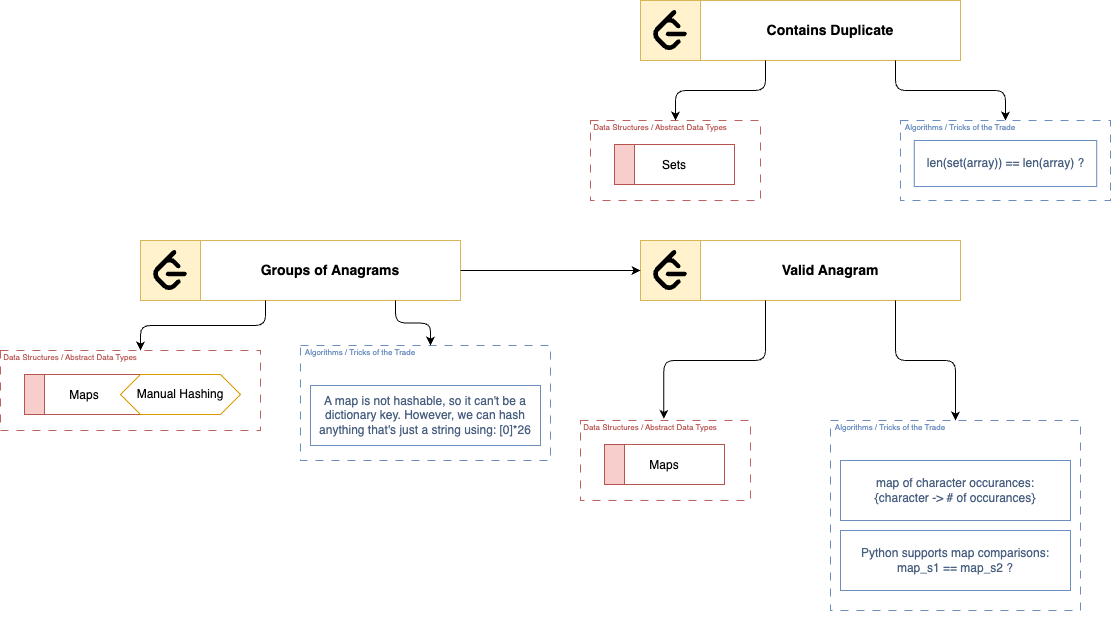

The diagram above was exported from draw.io. Its source (the exported page's mxGraphModel, read from the mxfile embedded in the PNG):
<mxGraphModel dx="1739" dy="787" grid="1" gridSize="10" guides="1" tooltips="1" connect="1" arrows="1" fold="1" page="1" pageScale="1" pageWidth="850" pageHeight="1100" math="0" shadow="0">
  <root>
    <mxCell id="0" />
    <mxCell id="1" parent="0" />
    <mxCell id="18" value="" style="group" vertex="1" connectable="0" parent="1">
      <mxGeometry x="210" y="160" width="170" height="80" as="geometry" />
    </mxCell>
    <mxCell id="11" value="" style="rounded=0;whiteSpace=wrap;html=1;fontSize=14;dashed=1;dashPattern=8 8;strokeColor=#bd625f;" vertex="1" parent="18">
      <mxGeometry width="170" height="80" as="geometry" />
    </mxCell>
    <mxCell id="16" value="&lt;span style=&quot;font-size: 8px;&quot;&gt;&lt;font color=&quot;#b85450&quot;&gt;Data Structures / Abstract Data Types&lt;/font&gt;&lt;/span&gt;" style="text;strokeColor=none;align=center;fillColor=none;html=1;verticalAlign=middle;whiteSpace=wrap;rounded=0;dashed=1;dashPattern=8 8;fontSize=14;fontColor=#6c8ebf;" vertex="1" parent="18">
      <mxGeometry width="140" height="10" as="geometry" />
    </mxCell>
    <mxCell id="5" value="" style="group" vertex="1" connectable="0" parent="1">
      <mxGeometry x="234" y="184" width="120" height="40" as="geometry" />
    </mxCell>
    <mxCell id="4" value="Sets" style="group;verticalAlign=middle;fillColor=default;strokeColor=#b85450;" vertex="1" connectable="0" parent="5">
      <mxGeometry width="120" height="40" as="geometry" />
    </mxCell>
    <mxCell id="2" value="" style="rounded=0;whiteSpace=wrap;html=1;fillColor=#f8cecc;strokeColor=#b85450;" vertex="1" parent="5">
      <mxGeometry width="20" height="40" as="geometry" />
    </mxCell>
    <mxCell id="10" value="" style="group" vertex="1" connectable="0" parent="1">
      <mxGeometry x="260" y="40" width="320" height="60" as="geometry" />
    </mxCell>
    <mxCell id="8" value="&lt;font style=&quot;font-size: 14px;&quot;&gt;&lt;b&gt;Contains Duplicate&lt;/b&gt;&lt;/font&gt;" style="rounded=0;whiteSpace=wrap;html=1;strokeColor=#d6b656;" vertex="1" parent="10">
      <mxGeometry x="60" width="260" height="60" as="geometry" />
    </mxCell>
    <mxCell id="7" value="" style="rounded=0;whiteSpace=wrap;html=1;fillColor=#fff2cc;strokeColor=#d6b656;" vertex="1" parent="10">
      <mxGeometry width="60" height="60" as="geometry" />
    </mxCell>
    <mxCell id="6" value="" style="shape=image;verticalLabelPosition=bottom;labelBackgroundColor=default;verticalAlign=top;aspect=fixed;imageAspect=0;image=data:image/svg+xml,(base64 omitted: 1196 chars);imageBorder=none;imageBackground=none;" vertex="1" parent="10">
      <mxGeometry x="10" y="10" width="40" height="40" as="geometry" />
    </mxCell>
    <mxCell id="13" style="edgeStyle=orthogonalEdgeStyle;html=1;exitX=0.25;exitY=1;exitDx=0;exitDy=0;entryX=0.5;entryY=0;entryDx=0;entryDy=0;fontSize=14;" edge="1" parent="1" source="8" target="11">
      <mxGeometry relative="1" as="geometry" />
    </mxCell>
    <mxCell id="14" style="edgeStyle=orthogonalEdgeStyle;html=1;exitX=0.75;exitY=1;exitDx=0;exitDy=0;entryX=0.5;entryY=0;entryDx=0;entryDy=0;fontSize=14;" edge="1" parent="1" source="8" target="12">
      <mxGeometry relative="1" as="geometry" />
    </mxCell>
    <mxCell id="19" value="" style="group" vertex="1" connectable="0" parent="1">
      <mxGeometry x="510" y="160" width="220" height="80" as="geometry" />
    </mxCell>
    <mxCell id="12" value="" style="rounded=0;whiteSpace=wrap;html=1;fontSize=14;dashed=1;dashPattern=8 8;strokeColor=#6c8ebf;" vertex="1" parent="19">
      <mxGeometry x="10" width="210" height="80" as="geometry" />
    </mxCell>
    <mxCell id="17" value="&lt;span style=&quot;font-size: 8px;&quot;&gt;Algorithms / Tricks of the Trade&lt;/span&gt;" style="text;strokeColor=none;align=center;fillColor=none;html=1;verticalAlign=middle;whiteSpace=wrap;rounded=0;dashed=1;dashPattern=8 8;fontSize=14;fontColor=#6c8ebf;" vertex="1" parent="19">
      <mxGeometry width="140" height="10" as="geometry" />
    </mxCell>
    <mxCell id="40" value="&lt;span style=&quot;color: rgb(72, 95, 128);&quot;&gt;&lt;font style=&quot;font-size: 12px;&quot;&gt;len(set(array)) == len(array) ?&lt;/font&gt;&lt;/span&gt;" style="rounded=0;whiteSpace=wrap;html=1;strokeColor=#6c8ebf;fontSize=8;fillColor=none;" vertex="1" parent="19">
      <mxGeometry x="23.75" y="20" width="182.5" height="46" as="geometry" />
    </mxCell>
    <mxCell id="24" value="" style="group" vertex="1" connectable="0" parent="1">
      <mxGeometry x="260" y="280" width="320" height="60" as="geometry" />
    </mxCell>
    <mxCell id="25" value="&lt;font style=&quot;font-size: 14px;&quot;&gt;&lt;b&gt;Valid Anagram&lt;/b&gt;&lt;/font&gt;" style="rounded=0;whiteSpace=wrap;html=1;strokeColor=#d6b656;" vertex="1" parent="24">
      <mxGeometry x="60" width="260" height="60" as="geometry" />
    </mxCell>
    <mxCell id="26" value="" style="rounded=0;whiteSpace=wrap;html=1;fillColor=#fff2cc;strokeColor=#d6b656;" vertex="1" parent="24">
      <mxGeometry width="60" height="60" as="geometry" />
    </mxCell>
    <mxCell id="27" value="" style="shape=image;verticalLabelPosition=bottom;labelBackgroundColor=default;verticalAlign=top;aspect=fixed;imageAspect=0;image=data:image/svg+xml,(base64 omitted: 1196 chars);imageBorder=none;imageBackground=none;" vertex="1" parent="24">
      <mxGeometry x="10" y="10" width="40" height="40" as="geometry" />
    </mxCell>
    <mxCell id="28" value="" style="group" vertex="1" connectable="0" parent="1">
      <mxGeometry x="200" y="460" width="170" height="80" as="geometry" />
    </mxCell>
    <mxCell id="29" value="" style="rounded=0;whiteSpace=wrap;html=1;fontSize=14;dashed=1;dashPattern=8 8;strokeColor=#bd625f;" vertex="1" parent="28">
      <mxGeometry width="170" height="80" as="geometry" />
    </mxCell>
    <mxCell id="30" value="&lt;span style=&quot;font-size: 8px;&quot;&gt;&lt;font color=&quot;#b85450&quot;&gt;Data Structures / Abstract Data Types&lt;/font&gt;&lt;/span&gt;" style="text;strokeColor=none;align=center;fillColor=none;html=1;verticalAlign=middle;whiteSpace=wrap;rounded=0;dashed=1;dashPattern=8 8;fontSize=14;fontColor=#6c8ebf;" vertex="1" parent="28">
      <mxGeometry width="140" height="10" as="geometry" />
    </mxCell>
    <mxCell id="31" value="" style="group" vertex="1" connectable="0" parent="1">
      <mxGeometry x="224" y="484" width="120" height="40" as="geometry" />
    </mxCell>
    <mxCell id="32" value="Maps" style="group;verticalAlign=middle;fillColor=default;strokeColor=#b85450;" vertex="1" connectable="0" parent="31">
      <mxGeometry width="120" height="40" as="geometry" />
    </mxCell>
    <mxCell id="33" value="" style="rounded=0;whiteSpace=wrap;html=1;fillColor=#f8cecc;strokeColor=#b85450;" vertex="1" parent="31">
      <mxGeometry width="20" height="40" as="geometry" />
    </mxCell>
    <mxCell id="34" value="" style="group" vertex="1" connectable="0" parent="1">
      <mxGeometry x="20" y="280" width="320" height="400" as="geometry" />
    </mxCell>
    <mxCell id="35" value="" style="rounded=0;whiteSpace=wrap;html=1;fontSize=14;dashed=1;dashPattern=8 8;strokeColor=#6c8ebf;" vertex="1" parent="34">
      <mxGeometry x="430" y="180" width="250" height="190" as="geometry" />
    </mxCell>
    <mxCell id="36" value="&lt;span style=&quot;font-size: 8px;&quot;&gt;Algorithms / Tricks of the Trade&lt;/span&gt;" style="text;strokeColor=none;align=center;fillColor=none;html=1;verticalAlign=middle;whiteSpace=wrap;rounded=0;dashed=1;dashPattern=8 8;fontSize=14;fontColor=#6c8ebf;" vertex="1" parent="34">
      <mxGeometry x="420" y="180" width="140" height="10" as="geometry" />
    </mxCell>
    <mxCell id="38" value="&lt;font color=&quot;#485f80&quot; style=&quot;font-size: 12px;&quot;&gt;map of character occurances:&lt;br style=&quot;border-color: var(--border-color);&quot;&gt;{character -&amp;gt; # of occurances}&lt;/font&gt;" style="rounded=0;whiteSpace=wrap;html=1;strokeColor=#6c8ebf;fontSize=8;fillColor=none;" vertex="1" parent="34">
      <mxGeometry x="440" y="220" width="230" height="60" as="geometry" />
    </mxCell>
    <mxCell id="39" value="&lt;font color=&quot;#485f80&quot; style=&quot;font-size: 12px;&quot;&gt;&lt;font style=&quot;font-size: 12px;&quot;&gt;Python supports map comparisons:&lt;br&gt;&lt;/font&gt;&lt;font style=&quot;font-size: 12px;&quot;&gt;map_s1 == map_s2 ?&lt;/font&gt;&lt;/font&gt;" style="rounded=0;whiteSpace=wrap;html=1;strokeColor=#6c8ebf;fontSize=8;fillColor=none;" vertex="1" parent="34">
      <mxGeometry x="440" y="290" width="230" height="60" as="geometry" />
    </mxCell>
    <mxCell id="62" value="" style="rounded=0;whiteSpace=wrap;html=1;fontSize=14;dashed=1;dashPattern=8 8;strokeColor=#6c8ebf;" vertex="1" parent="34">
      <mxGeometry x="-100" y="105" width="250" height="115" as="geometry" />
    </mxCell>
    <mxCell id="63" value="&lt;span style=&quot;font-size: 8px;&quot;&gt;Algorithms / Tricks of the Trade&lt;/span&gt;" style="text;strokeColor=none;align=center;fillColor=none;html=1;verticalAlign=middle;whiteSpace=wrap;rounded=0;dashed=1;dashPattern=8 8;fontSize=14;fontColor=#6c8ebf;" vertex="1" parent="34">
      <mxGeometry x="-110" y="105" width="140" height="10" as="geometry" />
    </mxCell>
    <mxCell id="64" value="&lt;font color=&quot;#485f80&quot;&gt;&lt;span style=&quot;font-size: 12px;&quot;&gt;A map is not hashable, so it can't be a dictionary key. However, we can hash anything that's just a string using: [0]*26&lt;/span&gt;&lt;/font&gt;" style="rounded=0;whiteSpace=wrap;html=1;strokeColor=#6c8ebf;fontSize=8;fillColor=none;" vertex="1" parent="34">
      <mxGeometry x="-90" y="145" width="230" height="60" as="geometry" />
    </mxCell>
    <mxCell id="41" style="edgeStyle=orthogonalEdgeStyle;html=1;exitX=0.25;exitY=1;exitDx=0;exitDy=0;entryX=0.595;entryY=-0.162;entryDx=0;entryDy=0;entryPerimeter=0;fontSize=12;fontColor=#485F80;" edge="1" parent="1" source="25" target="30">
      <mxGeometry relative="1" as="geometry" />
    </mxCell>
    <mxCell id="42" style="edgeStyle=orthogonalEdgeStyle;html=1;exitX=0.75;exitY=1;exitDx=0;exitDy=0;entryX=0.5;entryY=0;entryDx=0;entryDy=0;fontSize=12;fontColor=#485F80;" edge="1" parent="1" source="25" target="35">
      <mxGeometry relative="1" as="geometry" />
    </mxCell>
    <mxCell id="47" value="" style="group" vertex="1" connectable="0" parent="1">
      <mxGeometry x="-240" y="280" width="320" height="60" as="geometry" />
    </mxCell>
    <mxCell id="48" value="&lt;font style=&quot;font-size: 14px;&quot;&gt;&lt;b&gt;Groups of Anagrams&lt;/b&gt;&lt;/font&gt;" style="rounded=0;whiteSpace=wrap;html=1;strokeColor=#d6b656;" vertex="1" parent="47">
      <mxGeometry x="60" width="260" height="60" as="geometry" />
    </mxCell>
    <mxCell id="49" value="" style="rounded=0;whiteSpace=wrap;html=1;fillColor=#fff2cc;strokeColor=#d6b656;" vertex="1" parent="47">
      <mxGeometry width="60" height="60" as="geometry" />
    </mxCell>
    <mxCell id="50" value="" style="shape=image;verticalLabelPosition=bottom;labelBackgroundColor=default;verticalAlign=top;aspect=fixed;imageAspect=0;image=data:image/svg+xml,(base64 omitted: 1196 chars);imageBorder=none;imageBackground=none;" vertex="1" parent="47">
      <mxGeometry x="10" y="10" width="40" height="40" as="geometry" />
    </mxCell>
    <mxCell id="52" style="edgeStyle=orthogonalEdgeStyle;html=1;exitX=1;exitY=0.5;exitDx=0;exitDy=0;entryX=0;entryY=0.5;entryDx=0;entryDy=0;fontSize=12;fontColor=#485F80;" edge="1" parent="1" source="48" target="26">
      <mxGeometry relative="1" as="geometry" />
    </mxCell>
    <mxCell id="53" value="" style="group" vertex="1" connectable="0" parent="1">
      <mxGeometry x="-380" y="370" width="300" height="80" as="geometry" />
    </mxCell>
    <mxCell id="54" value="" style="rounded=0;whiteSpace=wrap;html=1;fontSize=14;dashed=1;dashPattern=8 8;strokeColor=#bd625f;" vertex="1" parent="53">
      <mxGeometry y="20" width="260" height="80" as="geometry" />
    </mxCell>
    <mxCell id="55" value="&lt;span style=&quot;font-size: 8px;&quot;&gt;&lt;font color=&quot;#b85450&quot;&gt;Data Structures / Abstract Data Types&lt;/font&gt;&lt;/span&gt;" style="text;strokeColor=none;align=center;fillColor=none;html=1;verticalAlign=middle;whiteSpace=wrap;rounded=0;dashed=1;dashPattern=8 8;fontSize=14;fontColor=#6c8ebf;" vertex="1" parent="53">
      <mxGeometry y="20" width="140" height="10" as="geometry" />
    </mxCell>
    <mxCell id="56" value="" style="group" vertex="1" connectable="0" parent="53">
      <mxGeometry x="24" y="44" width="120" height="40" as="geometry" />
    </mxCell>
    <mxCell id="57" value="Maps" style="group;verticalAlign=middle;fillColor=default;strokeColor=#b85450;" vertex="1" connectable="0" parent="56">
      <mxGeometry width="120" height="40" as="geometry" />
    </mxCell>
    <mxCell id="58" value="" style="rounded=0;whiteSpace=wrap;html=1;fillColor=#f8cecc;strokeColor=#b85450;" vertex="1" parent="56">
      <mxGeometry width="20" height="40" as="geometry" />
    </mxCell>
    <mxCell id="51" value="Manual Hashing" style="shape=hexagon;perimeter=hexagonPerimeter2;whiteSpace=wrap;html=1;fixedSize=1;strokeColor=#d79b00;fontSize=12;fillColor=default;" vertex="1" parent="53">
      <mxGeometry x="120" y="44" width="120" height="40" as="geometry" />
    </mxCell>
    <mxCell id="66" style="edgeStyle=orthogonalEdgeStyle;html=1;exitX=0.25;exitY=1;exitDx=0;exitDy=0;entryX=1;entryY=0;entryDx=0;entryDy=0;fontSize=12;fontColor=#485F80;" edge="1" parent="1" source="48" target="55">
      <mxGeometry relative="1" as="geometry" />
    </mxCell>
    <mxCell id="67" style="edgeStyle=orthogonalEdgeStyle;html=1;exitX=0.75;exitY=1;exitDx=0;exitDy=0;entryX=1;entryY=0;entryDx=0;entryDy=0;fontSize=12;fontColor=#485F80;" edge="1" parent="1" source="48" target="63">
      <mxGeometry relative="1" as="geometry" />
    </mxCell>
  </root>
</mxGraphModel>